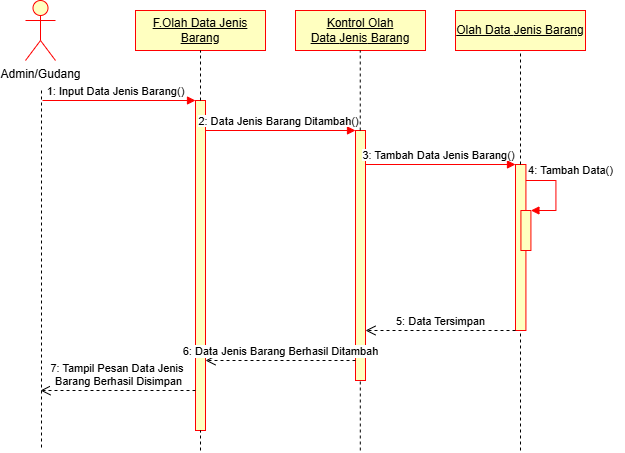

The diagram above was exported from draw.io. Its source (the exported page's mxGraphModel, read from the mxfile embedded in the PNG):
<mxGraphModel dx="558" dy="464" grid="1" gridSize="10" guides="1" tooltips="1" connect="1" arrows="1" fold="1" page="1" pageScale="1" pageWidth="827" pageHeight="1169" math="0" shadow="0">
  <root>
    <mxCell id="0" />
    <mxCell id="1" parent="0" />
    <mxCell id="_JkMppDd81K1PayzjsRn-1" value="Admin/Gudang" style="shape=umlActor;verticalLabelPosition=bottom;verticalAlign=top;html=1;fillColor=#FFFFC0;strokeColor=#FF0000;" vertex="1" parent="1">
      <mxGeometry x="120" y="40" width="30" height="60" as="geometry" />
    </mxCell>
    <mxCell id="_JkMppDd81K1PayzjsRn-4" value="&lt;u&gt;F.Olah Data Jenis Barang&lt;/u&gt;" style="rounded=0;whiteSpace=wrap;html=1;fillColor=#FFFFC0;strokeColor=#FF0000;" vertex="1" parent="1">
      <mxGeometry x="230" y="50" width="130" height="40" as="geometry" />
    </mxCell>
    <mxCell id="_JkMppDd81K1PayzjsRn-9" value="&lt;u&gt;Kontrol Olah Data&amp;nbsp;&lt;/u&gt;&lt;u&gt;Jenis&lt;/u&gt;&lt;u&gt;&amp;nbsp;Barang&lt;/u&gt;" style="rounded=0;whiteSpace=wrap;html=1;fillColor=#FFFFC0;strokeColor=#FF0000;" vertex="1" parent="1">
      <mxGeometry x="390" y="50" width="130" height="40" as="geometry" />
    </mxCell>
    <mxCell id="_JkMppDd81K1PayzjsRn-10" value="&lt;u&gt;Olah Data&amp;nbsp;&lt;/u&gt;&lt;u&gt;Jenis&amp;nbsp;&lt;/u&gt;&lt;u&gt;Barang&lt;/u&gt;" style="rounded=0;whiteSpace=wrap;html=1;fillColor=#FFFFC0;strokeColor=#FF0000;" vertex="1" parent="1">
      <mxGeometry x="550" y="50" width="130" height="40" as="geometry" />
    </mxCell>
    <mxCell id="_JkMppDd81K1PayzjsRn-17" value="" style="html=1;points=[[0,0,0,0,5],[0,1,0,0,-5],[1,0,0,0,5],[1,1,0,0,-5]];perimeter=orthogonalPerimeter;outlineConnect=0;targetShapes=umlLifeline;portConstraint=eastwest;newEdgeStyle={&quot;curved&quot;:0,&quot;rounded&quot;:0};fillColor=#FFFFC0;strokeColor=#FF0000;" vertex="1" parent="1">
      <mxGeometry x="290" y="140" width="10" height="330" as="geometry" />
    </mxCell>
    <mxCell id="_JkMppDd81K1PayzjsRn-19" value="" style="endArrow=none;dashed=1;html=1;rounded=0;" edge="1" parent="1">
      <mxGeometry width="50" height="50" relative="1" as="geometry">
        <mxPoint x="136" y="130" as="sourcePoint" />
        <mxPoint x="136" y="490" as="targetPoint" />
      </mxGeometry>
    </mxCell>
    <mxCell id="_JkMppDd81K1PayzjsRn-21" value="" style="html=1;verticalAlign=bottom;endArrow=block;curved=0;rounded=0;strokeColor=#FF0000;" edge="1" parent="1" target="_JkMppDd81K1PayzjsRn-17">
      <mxGeometry relative="1" as="geometry">
        <mxPoint x="137" y="140" as="sourcePoint" />
        <mxPoint x="207" y="140" as="targetPoint" />
      </mxGeometry>
    </mxCell>
    <mxCell id="_JkMppDd81K1PayzjsRn-23" value="&lt;span style=&quot;font-size: 11px; background-color: rgb(255, 255, 255);&quot;&gt;1: Input Data Jenis Barang&lt;/span&gt;&lt;span style=&quot;font-size: 11px; background-color: rgb(255, 255, 255);&quot;&gt;()&lt;/span&gt;" style="text;html=1;align=center;verticalAlign=middle;resizable=0;points=[];autosize=1;strokeColor=none;fillColor=none;" vertex="1" parent="1">
      <mxGeometry x="130" y="116" width="160" height="30" as="geometry" />
    </mxCell>
    <mxCell id="_JkMppDd81K1PayzjsRn-24" value="" style="html=1;points=[[0,0,0,0,5],[0,1,0,0,-5],[1,0,0,0,5],[1,1,0,0,-5]];perimeter=orthogonalPerimeter;outlineConnect=0;targetShapes=umlLifeline;portConstraint=eastwest;newEdgeStyle={&quot;curved&quot;:0,&quot;rounded&quot;:0};fillColor=#FFFFC0;strokeColor=#FF0000;" vertex="1" parent="1">
      <mxGeometry x="450" y="170" width="10" height="250" as="geometry" />
    </mxCell>
    <mxCell id="_JkMppDd81K1PayzjsRn-25" value="" style="html=1;verticalAlign=bottom;endArrow=block;curved=0;rounded=0;strokeColor=#FF0000;" edge="1" parent="1">
      <mxGeometry relative="1" as="geometry">
        <mxPoint x="300" y="170" as="sourcePoint" />
        <mxPoint x="450" y="170" as="targetPoint" />
      </mxGeometry>
    </mxCell>
    <mxCell id="_JkMppDd81K1PayzjsRn-27" value="&lt;span style=&quot;font-size: 11px; background-color: rgb(255, 255, 255);&quot;&gt;2: Data&amp;nbsp;&lt;/span&gt;&lt;span style=&quot;font-size: 11px; background-color: rgb(255, 255, 255);&quot;&gt;Jenis&amp;nbsp;&lt;/span&gt;&lt;span style=&quot;font-size: 11px; background-color: rgb(255, 255, 255);&quot;&gt;Barang&amp;nbsp;&lt;/span&gt;&lt;span style=&quot;font-size: 11px; background-color: rgb(255, 255, 255);&quot;&gt;Ditambah()&lt;/span&gt;" style="text;html=1;align=center;verticalAlign=middle;resizable=0;points=[];autosize=1;strokeColor=none;fillColor=none;" vertex="1" parent="1">
      <mxGeometry x="283" y="146" width="180" height="30" as="geometry" />
    </mxCell>
    <mxCell id="_JkMppDd81K1PayzjsRn-28" value="" style="html=1;points=[[0,0,0,0,5],[0,1,0,0,-5],[1,0,0,0,5],[1,1,0,0,-5]];perimeter=orthogonalPerimeter;outlineConnect=0;targetShapes=umlLifeline;portConstraint=eastwest;newEdgeStyle={&quot;curved&quot;:0,&quot;rounded&quot;:0};fillColor=#FFFFC0;strokeColor=#FF0000;" vertex="1" parent="1">
      <mxGeometry x="610" y="204" width="10.42" height="166" as="geometry" />
    </mxCell>
    <mxCell id="_JkMppDd81K1PayzjsRn-29" value="" style="html=1;verticalAlign=bottom;endArrow=block;curved=0;rounded=0;strokeColor=#FF0000;" edge="1" parent="1">
      <mxGeometry relative="1" as="geometry">
        <mxPoint x="460" y="204" as="sourcePoint" />
        <mxPoint x="610" y="204" as="targetPoint" />
      </mxGeometry>
    </mxCell>
    <mxCell id="_JkMppDd81K1PayzjsRn-30" value="&lt;span style=&quot;font-size: 11px; background-color: rgb(255, 255, 255);&quot;&gt;3: Tambah Data&amp;nbsp;&lt;/span&gt;&lt;span style=&quot;font-size: 11px; background-color: rgb(255, 255, 255);&quot;&gt;Jenis&amp;nbsp;&lt;/span&gt;&lt;span style=&quot;font-size: 11px; background-color: rgb(255, 255, 255);&quot;&gt;Barang&lt;/span&gt;&lt;span style=&quot;font-size: 11px; background-color: rgb(255, 255, 255);&quot;&gt;()&lt;/span&gt;" style="text;html=1;align=center;verticalAlign=middle;resizable=0;points=[];autosize=1;strokeColor=none;fillColor=none;" vertex="1" parent="1">
      <mxGeometry x="443" y="180" width="180" height="30" as="geometry" />
    </mxCell>
    <mxCell id="_JkMppDd81K1PayzjsRn-15" value="" style="html=1;points=[[0,0,0,0,5],[0,1,0,0,-5],[1,0,0,0,5],[1,1,0,0,-5]];perimeter=orthogonalPerimeter;outlineConnect=0;targetShapes=umlLifeline;portConstraint=eastwest;newEdgeStyle={&quot;curved&quot;:0,&quot;rounded&quot;:0};strokeColor=#FF0000;fillColor=#FFFFC0;" vertex="1" parent="1">
      <mxGeometry x="615.42" y="250" width="10" height="40" as="geometry" />
    </mxCell>
    <mxCell id="_JkMppDd81K1PayzjsRn-16" value="" style="html=1;align=left;spacingLeft=2;endArrow=block;rounded=0;edgeStyle=orthogonalEdgeStyle;curved=0;rounded=0;strokeColor=#FF0000;" edge="1" parent="1">
      <mxGeometry relative="1" as="geometry">
        <mxPoint x="620.42" y="220" as="sourcePoint" />
        <Array as="points">
          <mxPoint x="650.42" y="250" />
        </Array>
        <mxPoint x="625.42" y="250" as="targetPoint" />
      </mxGeometry>
    </mxCell>
    <mxCell id="_JkMppDd81K1PayzjsRn-32" value="" style="endArrow=none;dashed=1;html=1;rounded=0;entryX=0.5;entryY=1;entryDx=0;entryDy=0;" edge="1" parent="1" source="_JkMppDd81K1PayzjsRn-17" target="_JkMppDd81K1PayzjsRn-4">
      <mxGeometry width="50" height="50" relative="1" as="geometry">
        <mxPoint x="280" y="290" as="sourcePoint" />
        <mxPoint x="330" y="240" as="targetPoint" />
      </mxGeometry>
    </mxCell>
    <mxCell id="_JkMppDd81K1PayzjsRn-33" value="" style="endArrow=none;dashed=1;html=1;rounded=0;" edge="1" parent="1" target="_JkMppDd81K1PayzjsRn-17">
      <mxGeometry width="50" height="50" relative="1" as="geometry">
        <mxPoint x="295" y="490" as="sourcePoint" />
        <mxPoint x="294.75" y="450" as="targetPoint" />
      </mxGeometry>
    </mxCell>
    <mxCell id="_JkMppDd81K1PayzjsRn-34" value="" style="endArrow=none;dashed=1;html=1;rounded=0;entryX=0.5;entryY=1;entryDx=0;entryDy=0;" edge="1" parent="1" source="_JkMppDd81K1PayzjsRn-24">
      <mxGeometry width="50" height="50" relative="1" as="geometry">
        <mxPoint x="454.75" y="140" as="sourcePoint" />
        <mxPoint x="454.75" y="90" as="targetPoint" />
      </mxGeometry>
    </mxCell>
    <mxCell id="_JkMppDd81K1PayzjsRn-35" value="" style="endArrow=none;dashed=1;html=1;rounded=0;entryX=0.5;entryY=1;entryDx=0;entryDy=0;" edge="1" parent="1" source="_JkMppDd81K1PayzjsRn-28" target="_JkMppDd81K1PayzjsRn-10">
      <mxGeometry width="50" height="50" relative="1" as="geometry">
        <mxPoint x="615" y="180" as="sourcePoint" />
        <mxPoint x="670" y="150" as="targetPoint" />
      </mxGeometry>
    </mxCell>
    <mxCell id="_JkMppDd81K1PayzjsRn-36" value="&lt;span style=&quot;font-size: 11px; background-color: rgb(255, 255, 255);&quot;&gt;4: Tambah Data()&lt;/span&gt;" style="text;html=1;align=center;verticalAlign=middle;resizable=0;points=[];autosize=1;strokeColor=none;fillColor=none;" vertex="1" parent="1">
      <mxGeometry x="610" y="195" width="110" height="30" as="geometry" />
    </mxCell>
    <mxCell id="_JkMppDd81K1PayzjsRn-41" value="5: Data Tersimpan" style="html=1;verticalAlign=bottom;endArrow=open;dashed=1;endSize=8;curved=0;rounded=0;exitX=0;exitY=1;exitDx=0;exitDy=-5;" edge="1" parent="1">
      <mxGeometry relative="1" as="geometry">
        <mxPoint x="460" y="370" as="targetPoint" />
        <mxPoint x="610" y="370" as="sourcePoint" />
      </mxGeometry>
    </mxCell>
    <mxCell id="_JkMppDd81K1PayzjsRn-43" value="6: Data Jenis&amp;nbsp;Barang&amp;nbsp;Berhasil Ditambah" style="html=1;verticalAlign=bottom;endArrow=open;dashed=1;endSize=8;curved=0;rounded=0;" edge="1" parent="1">
      <mxGeometry relative="1" as="geometry">
        <mxPoint x="300" y="400" as="targetPoint" />
        <mxPoint x="450" y="400" as="sourcePoint" />
      </mxGeometry>
    </mxCell>
    <mxCell id="_JkMppDd81K1PayzjsRn-44" value="7: Tampil Pesan Data Jenis&amp;nbsp;&lt;div&gt;Barang Berhasil Disimpan&lt;/div&gt;" style="html=1;verticalAlign=bottom;endArrow=open;dashed=1;endSize=8;curved=0;rounded=0;" edge="1" parent="1">
      <mxGeometry relative="1" as="geometry">
        <mxPoint x="135" y="430" as="targetPoint" />
        <mxPoint x="290" y="430" as="sourcePoint" />
      </mxGeometry>
    </mxCell>
    <mxCell id="_JkMppDd81K1PayzjsRn-47" value="" style="endArrow=none;dashed=1;html=1;rounded=0;" edge="1" parent="1" target="_JkMppDd81K1PayzjsRn-24">
      <mxGeometry width="50" height="50" relative="1" as="geometry">
        <mxPoint x="454.8" y="490" as="sourcePoint" />
        <mxPoint x="454.8" y="390" as="targetPoint" />
      </mxGeometry>
    </mxCell>
    <mxCell id="_JkMppDd81K1PayzjsRn-48" value="" style="endArrow=none;dashed=1;html=1;rounded=0;" edge="1" parent="1" target="_JkMppDd81K1PayzjsRn-28">
      <mxGeometry width="50" height="50" relative="1" as="geometry">
        <mxPoint x="615" y="490" as="sourcePoint" />
        <mxPoint x="614.8" y="470" as="targetPoint" />
      </mxGeometry>
    </mxCell>
  </root>
</mxGraphModel>